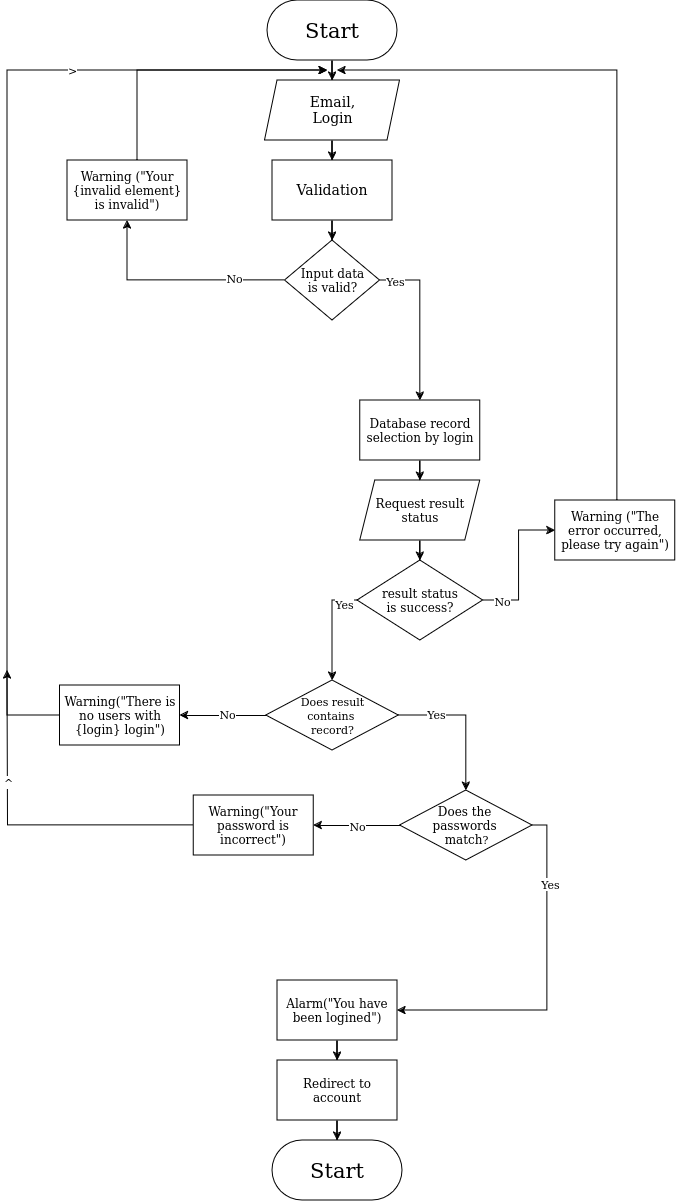

The diagram above was exported from draw.io. Its source (the exported page's mxGraphModel, read from the mxfile embedded in the PNG):
<mxGraphModel dx="459" dy="770" grid="1" gridSize="10" guides="1" tooltips="1" connect="1" arrows="1" fold="1" page="1" pageScale="1" pageWidth="850" pageHeight="1100" math="0" shadow="0">
  <root>
    <mxCell id="0" />
    <mxCell id="1" parent="0" />
    <mxCell id="R6okjfki8fJjkLBU8PFX-6" style="edgeStyle=orthogonalEdgeStyle;rounded=0;orthogonalLoop=1;jettySize=auto;html=1;entryX=0.5;entryY=0;entryDx=0;entryDy=0;" edge="1" parent="1" source="R6okjfki8fJjkLBU8PFX-7" target="R6okjfki8fJjkLBU8PFX-9">
      <mxGeometry relative="1" as="geometry" />
    </mxCell>
    <mxCell id="R6okjfki8fJjkLBU8PFX-7" value="&lt;font style=&quot;font-size: 21px;&quot;&gt;Start&lt;/font&gt;" style="rounded=1;whiteSpace=wrap;html=1;glass=0;shadow=0;arcSize=50;" vertex="1" parent="1">
      <mxGeometry x="370" y="10" width="130" height="60" as="geometry" />
    </mxCell>
    <mxCell id="R6okjfki8fJjkLBU8PFX-8" value="" style="edgeStyle=orthogonalEdgeStyle;rounded=0;orthogonalLoop=1;jettySize=auto;html=1;" edge="1" parent="1" source="R6okjfki8fJjkLBU8PFX-9" target="R6okjfki8fJjkLBU8PFX-11">
      <mxGeometry relative="1" as="geometry" />
    </mxCell>
    <mxCell id="R6okjfki8fJjkLBU8PFX-9" value="&lt;div&gt;&lt;font style=&quot;font-size: 14px;&quot;&gt;Email,&lt;/font&gt;&lt;/div&gt;&lt;div&gt;&lt;font style=&quot;font-size: 14px;&quot;&gt;Login&lt;/font&gt;&lt;/div&gt;" style="shape=parallelogram;perimeter=parallelogramPerimeter;whiteSpace=wrap;html=1;fixedSize=1;size=12.5;" vertex="1" parent="1">
      <mxGeometry x="367.5" y="90" width="135" height="60" as="geometry" />
    </mxCell>
    <mxCell id="R6okjfki8fJjkLBU8PFX-10" style="edgeStyle=orthogonalEdgeStyle;rounded=0;orthogonalLoop=1;jettySize=auto;html=1;entryX=0.5;entryY=0;entryDx=0;entryDy=0;" edge="1" parent="1" source="R6okjfki8fJjkLBU8PFX-11" target="R6okjfki8fJjkLBU8PFX-27">
      <mxGeometry relative="1" as="geometry" />
    </mxCell>
    <mxCell id="R6okjfki8fJjkLBU8PFX-11" value="&lt;font style=&quot;font-size: 14px;&quot;&gt;Validation&lt;br&gt;&lt;/font&gt;" style="whiteSpace=wrap;html=1;" vertex="1" parent="1">
      <mxGeometry x="375" y="170" width="120" height="60" as="geometry" />
    </mxCell>
    <mxCell id="R6okjfki8fJjkLBU8PFX-12" value="" style="edgeStyle=orthogonalEdgeStyle;rounded=0;orthogonalLoop=1;jettySize=auto;html=1;" edge="1" parent="1" source="R6okjfki8fJjkLBU8PFX-13" target="R6okjfki8fJjkLBU8PFX-15">
      <mxGeometry relative="1" as="geometry" />
    </mxCell>
    <mxCell id="R6okjfki8fJjkLBU8PFX-13" value="Database record selection by login" style="whiteSpace=wrap;html=1;" vertex="1" parent="1">
      <mxGeometry x="462.81" y="410" width="120" height="60" as="geometry" />
    </mxCell>
    <mxCell id="R6okjfki8fJjkLBU8PFX-14" value="" style="edgeStyle=orthogonalEdgeStyle;rounded=0;orthogonalLoop=1;jettySize=auto;html=1;" edge="1" parent="1" source="R6okjfki8fJjkLBU8PFX-15" target="R6okjfki8fJjkLBU8PFX-20">
      <mxGeometry relative="1" as="geometry" />
    </mxCell>
    <mxCell id="R6okjfki8fJjkLBU8PFX-15" value="&lt;div&gt;Request result&lt;/div&gt;&lt;div&gt;status&lt;br&gt;&lt;/div&gt;" style="shape=parallelogram;perimeter=parallelogramPerimeter;whiteSpace=wrap;html=1;fixedSize=1;size=15;" vertex="1" parent="1">
      <mxGeometry x="462.81" y="490" width="120" height="60" as="geometry" />
    </mxCell>
    <mxCell id="R6okjfki8fJjkLBU8PFX-16" style="edgeStyle=orthogonalEdgeStyle;rounded=0;orthogonalLoop=1;jettySize=auto;html=1;" edge="1" parent="1" source="R6okjfki8fJjkLBU8PFX-20" target="R6okjfki8fJjkLBU8PFX-22">
      <mxGeometry relative="1" as="geometry">
        <mxPoint x="685" y="269.9999999999999" as="targetPoint" />
      </mxGeometry>
    </mxCell>
    <mxCell id="R6okjfki8fJjkLBU8PFX-17" value="&lt;div&gt;No&lt;/div&gt;" style="edgeLabel;html=1;align=center;verticalAlign=middle;resizable=0;points=[];" vertex="1" connectable="0" parent="R6okjfki8fJjkLBU8PFX-16">
      <mxGeometry x="-0.7344" relative="1" as="geometry">
        <mxPoint as="offset" />
      </mxGeometry>
    </mxCell>
    <mxCell id="R6okjfki8fJjkLBU8PFX-18" value="" style="edgeStyle=orthogonalEdgeStyle;rounded=0;orthogonalLoop=1;jettySize=auto;html=1;entryX=0.5;entryY=0;entryDx=0;entryDy=0;" edge="1" parent="1" target="R6okjfki8fJjkLBU8PFX-36">
      <mxGeometry relative="1" as="geometry">
        <mxPoint x="480.00000000000045" y="610.0000000000002" as="sourcePoint" />
        <mxPoint x="435" y="680.0000000000002" as="targetPoint" />
        <Array as="points">
          <mxPoint x="435" y="610" />
        </Array>
      </mxGeometry>
    </mxCell>
    <mxCell id="R6okjfki8fJjkLBU8PFX-19" value="Yes" style="edgeLabel;html=1;align=center;verticalAlign=middle;resizable=0;points=[];" vertex="1" connectable="0" parent="R6okjfki8fJjkLBU8PFX-18">
      <mxGeometry x="-0.46" y="3" relative="1" as="geometry">
        <mxPoint as="offset" />
      </mxGeometry>
    </mxCell>
    <mxCell id="R6okjfki8fJjkLBU8PFX-20" value="result status &lt;br&gt;is success?" style="rhombus;whiteSpace=wrap;html=1;" vertex="1" parent="1">
      <mxGeometry x="460" y="570" width="125.62" height="80" as="geometry" />
    </mxCell>
    <mxCell id="R6okjfki8fJjkLBU8PFX-21" style="edgeStyle=orthogonalEdgeStyle;rounded=0;orthogonalLoop=1;jettySize=auto;html=1;" edge="1" parent="1" source="R6okjfki8fJjkLBU8PFX-22">
      <mxGeometry relative="1" as="geometry">
        <mxPoint x="440" y="80" as="targetPoint" />
        <Array as="points">
          <mxPoint x="720" y="80" />
        </Array>
      </mxGeometry>
    </mxCell>
    <mxCell id="R6okjfki8fJjkLBU8PFX-22" value="Warning (&quot;The error occurred, please try again&quot;)" style="rounded=0;whiteSpace=wrap;html=1;" vertex="1" parent="1">
      <mxGeometry x="657.81" y="509.9999999999999" width="120" height="60" as="geometry" />
    </mxCell>
    <mxCell id="R6okjfki8fJjkLBU8PFX-23" style="edgeStyle=orthogonalEdgeStyle;rounded=0;orthogonalLoop=1;jettySize=auto;html=1;entryX=0.5;entryY=0;entryDx=0;entryDy=0;" edge="1" parent="1" source="R6okjfki8fJjkLBU8PFX-27" target="R6okjfki8fJjkLBU8PFX-13">
      <mxGeometry relative="1" as="geometry">
        <Array as="points">
          <mxPoint x="523" y="290" />
        </Array>
      </mxGeometry>
    </mxCell>
    <mxCell id="R6okjfki8fJjkLBU8PFX-24" value="&lt;div&gt;Yes&lt;/div&gt;" style="edgeLabel;html=1;align=center;verticalAlign=middle;resizable=0;points=[];" vertex="1" connectable="0" parent="R6okjfki8fJjkLBU8PFX-23">
      <mxGeometry x="-0.8149" relative="1" as="geometry">
        <mxPoint as="offset" />
      </mxGeometry>
    </mxCell>
    <mxCell id="R6okjfki8fJjkLBU8PFX-25" style="edgeStyle=orthogonalEdgeStyle;rounded=0;orthogonalLoop=1;jettySize=auto;html=1;" edge="1" parent="1" source="R6okjfki8fJjkLBU8PFX-27" target="R6okjfki8fJjkLBU8PFX-29">
      <mxGeometry relative="1" as="geometry">
        <mxPoint x="240" y="190" as="targetPoint" />
      </mxGeometry>
    </mxCell>
    <mxCell id="R6okjfki8fJjkLBU8PFX-26" value="&lt;div&gt;No&lt;/div&gt;" style="edgeLabel;html=1;align=center;verticalAlign=middle;resizable=0;points=[];" vertex="1" connectable="0" parent="R6okjfki8fJjkLBU8PFX-25">
      <mxGeometry x="-0.528" y="-3" relative="1" as="geometry">
        <mxPoint as="offset" />
      </mxGeometry>
    </mxCell>
    <mxCell id="R6okjfki8fJjkLBU8PFX-27" value="&lt;div&gt;Input data&lt;/div&gt;&lt;div&gt;is valid?&lt;br&gt;&lt;/div&gt;" style="rhombus;whiteSpace=wrap;html=1;" vertex="1" parent="1">
      <mxGeometry x="387.5" y="250" width="95" height="80" as="geometry" />
    </mxCell>
    <mxCell id="R6okjfki8fJjkLBU8PFX-28" style="edgeStyle=orthogonalEdgeStyle;rounded=0;orthogonalLoop=1;jettySize=auto;html=1;" edge="1" parent="1" source="R6okjfki8fJjkLBU8PFX-29">
      <mxGeometry relative="1" as="geometry">
        <mxPoint x="430" y="80" as="targetPoint" />
        <Array as="points">
          <mxPoint x="240" y="80" />
        </Array>
      </mxGeometry>
    </mxCell>
    <mxCell id="R6okjfki8fJjkLBU8PFX-29" value="Warning (&quot;Your {invalid element} is invalid&quot;)" style="rounded=0;whiteSpace=wrap;html=1;" vertex="1" parent="1">
      <mxGeometry x="170" y="170" width="120" height="60" as="geometry" />
    </mxCell>
    <mxCell id="R6okjfki8fJjkLBU8PFX-30" value="" style="edgeStyle=orthogonalEdgeStyle;rounded=0;orthogonalLoop=1;jettySize=auto;html=1;" edge="1" parent="1" source="R6okjfki8fJjkLBU8PFX-31" target="R6okjfki8fJjkLBU8PFX-33">
      <mxGeometry relative="1" as="geometry" />
    </mxCell>
    <mxCell id="R6okjfki8fJjkLBU8PFX-31" value="Alarm(&quot;You have been logined&quot;)" style="whiteSpace=wrap;html=1;" vertex="1" parent="1">
      <mxGeometry x="380" y="990" width="120" height="60" as="geometry" />
    </mxCell>
    <mxCell id="R6okjfki8fJjkLBU8PFX-32" style="edgeStyle=orthogonalEdgeStyle;rounded=0;orthogonalLoop=1;jettySize=auto;html=1;entryX=0.5;entryY=0;entryDx=0;entryDy=0;" edge="1" parent="1" source="R6okjfki8fJjkLBU8PFX-33" target="R6okjfki8fJjkLBU8PFX-34">
      <mxGeometry relative="1" as="geometry" />
    </mxCell>
    <mxCell id="R6okjfki8fJjkLBU8PFX-33" value="Redirect to account" style="whiteSpace=wrap;html=1;" vertex="1" parent="1">
      <mxGeometry x="380" y="1070" width="120" height="60" as="geometry" />
    </mxCell>
    <mxCell id="R6okjfki8fJjkLBU8PFX-34" value="&lt;font style=&quot;font-size: 21px;&quot;&gt;Start&lt;/font&gt;" style="rounded=1;whiteSpace=wrap;html=1;glass=0;shadow=0;arcSize=50;" vertex="1" parent="1">
      <mxGeometry x="375" y="1150" width="130" height="60" as="geometry" />
    </mxCell>
    <mxCell id="R6okjfki8fJjkLBU8PFX-38" style="edgeStyle=orthogonalEdgeStyle;rounded=0;orthogonalLoop=1;jettySize=auto;html=1;exitX=0;exitY=0.5;exitDx=0;exitDy=0;" edge="1" parent="1" source="R6okjfki8fJjkLBU8PFX-40">
      <mxGeometry relative="1" as="geometry">
        <mxPoint x="430" y="80" as="targetPoint" />
        <mxPoint x="120" y="730" as="sourcePoint" />
        <Array as="points">
          <mxPoint x="110" y="725" />
          <mxPoint x="110" y="80" />
        </Array>
      </mxGeometry>
    </mxCell>
    <mxCell id="R6okjfki8fJjkLBU8PFX-42" value="&amp;gt;" style="edgeLabel;html=1;align=center;verticalAlign=middle;resizable=0;points=[];" vertex="1" connectable="0" parent="R6okjfki8fJjkLBU8PFX-38">
      <mxGeometry x="0.4985" y="1" relative="1" as="geometry">
        <mxPoint as="offset" />
      </mxGeometry>
    </mxCell>
    <mxCell id="R6okjfki8fJjkLBU8PFX-41" value="" style="edgeStyle=orthogonalEdgeStyle;rounded=0;orthogonalLoop=1;jettySize=auto;html=1;" edge="1" parent="1" source="R6okjfki8fJjkLBU8PFX-36" target="R6okjfki8fJjkLBU8PFX-40">
      <mxGeometry relative="1" as="geometry" />
    </mxCell>
    <mxCell id="R6okjfki8fJjkLBU8PFX-49" value="No" style="edgeLabel;html=1;align=center;verticalAlign=middle;resizable=0;points=[];" vertex="1" connectable="0" parent="R6okjfki8fJjkLBU8PFX-41">
      <mxGeometry x="-0.1014" y="-2" relative="1" as="geometry">
        <mxPoint as="offset" />
      </mxGeometry>
    </mxCell>
    <mxCell id="R6okjfki8fJjkLBU8PFX-44" value="" style="edgeStyle=orthogonalEdgeStyle;rounded=0;orthogonalLoop=1;jettySize=auto;html=1;" edge="1" parent="1" source="R6okjfki8fJjkLBU8PFX-36" target="R6okjfki8fJjkLBU8PFX-43">
      <mxGeometry relative="1" as="geometry" />
    </mxCell>
    <mxCell id="R6okjfki8fJjkLBU8PFX-50" value="Yes" style="edgeLabel;html=1;align=center;verticalAlign=middle;resizable=0;points=[];" vertex="1" connectable="0" parent="R6okjfki8fJjkLBU8PFX-44">
      <mxGeometry x="-0.4861" y="2" relative="1" as="geometry">
        <mxPoint as="offset" />
      </mxGeometry>
    </mxCell>
    <mxCell id="R6okjfki8fJjkLBU8PFX-36" value="&lt;div align=&quot;center&quot;&gt;&lt;font style=&quot;font-size: 11px;&quot;&gt;Does result&lt;/font&gt;&lt;br&gt;&lt;font style=&quot;font-size: 11px;&quot;&gt;contains&amp;nbsp;&lt;/font&gt;&lt;/div&gt;&lt;div align=&quot;center&quot;&gt;&lt;font style=&quot;font-size: 11px;&quot;&gt;record?&lt;/font&gt;&lt;/div&gt;" style="rhombus;whiteSpace=wrap;html=1;align=center;" vertex="1" parent="1">
      <mxGeometry x="368.75" y="690" width="132.5" height="70" as="geometry" />
    </mxCell>
    <mxCell id="R6okjfki8fJjkLBU8PFX-40" value="Warning(&quot;There is no users with {login} login&quot;)" style="whiteSpace=wrap;html=1;" vertex="1" parent="1">
      <mxGeometry x="162.5" y="695" width="120" height="60" as="geometry" />
    </mxCell>
    <mxCell id="R6okjfki8fJjkLBU8PFX-46" value="" style="edgeStyle=orthogonalEdgeStyle;rounded=0;orthogonalLoop=1;jettySize=auto;html=1;" edge="1" parent="1" source="R6okjfki8fJjkLBU8PFX-43" target="R6okjfki8fJjkLBU8PFX-45">
      <mxGeometry relative="1" as="geometry" />
    </mxCell>
    <mxCell id="R6okjfki8fJjkLBU8PFX-51" value="No" style="edgeLabel;html=1;align=center;verticalAlign=middle;resizable=0;points=[];" vertex="1" connectable="0" parent="R6okjfki8fJjkLBU8PFX-46">
      <mxGeometry x="-0.0044" relative="1" as="geometry">
        <mxPoint as="offset" />
      </mxGeometry>
    </mxCell>
    <mxCell id="R6okjfki8fJjkLBU8PFX-52" style="edgeStyle=orthogonalEdgeStyle;rounded=0;orthogonalLoop=1;jettySize=auto;html=1;" edge="1" parent="1" source="R6okjfki8fJjkLBU8PFX-43" target="R6okjfki8fJjkLBU8PFX-31">
      <mxGeometry relative="1" as="geometry">
        <Array as="points">
          <mxPoint x="650" y="835" />
          <mxPoint x="650" y="1020" />
        </Array>
      </mxGeometry>
    </mxCell>
    <mxCell id="R6okjfki8fJjkLBU8PFX-53" value="Yes" style="edgeLabel;html=1;align=center;verticalAlign=middle;resizable=0;points=[];" vertex="1" connectable="0" parent="R6okjfki8fJjkLBU8PFX-52">
      <mxGeometry x="-0.5845" y="2" relative="1" as="geometry">
        <mxPoint as="offset" />
      </mxGeometry>
    </mxCell>
    <mxCell id="R6okjfki8fJjkLBU8PFX-43" value="&lt;div align=&quot;center&quot;&gt;Does the&amp;nbsp;&lt;/div&gt;&lt;div align=&quot;center&quot;&gt;passwords&amp;nbsp;&lt;/div&gt;&lt;div align=&quot;center&quot;&gt;match&lt;font style=&quot;font-size: 11px;&quot;&gt;?&lt;/font&gt;&lt;/div&gt;" style="rhombus;whiteSpace=wrap;html=1;align=center;" vertex="1" parent="1">
      <mxGeometry x="502.5" y="800" width="132.5" height="70" as="geometry" />
    </mxCell>
    <mxCell id="R6okjfki8fJjkLBU8PFX-47" style="edgeStyle=orthogonalEdgeStyle;rounded=0;orthogonalLoop=1;jettySize=auto;html=1;" edge="1" parent="1" source="R6okjfki8fJjkLBU8PFX-45">
      <mxGeometry relative="1" as="geometry">
        <mxPoint x="110" y="680" as="targetPoint" />
      </mxGeometry>
    </mxCell>
    <mxCell id="R6okjfki8fJjkLBU8PFX-48" value="^" style="edgeLabel;html=1;align=center;verticalAlign=middle;resizable=0;points=[];" vertex="1" connectable="0" parent="R6okjfki8fJjkLBU8PFX-47">
      <mxGeometry x="0.3441" relative="1" as="geometry">
        <mxPoint as="offset" />
      </mxGeometry>
    </mxCell>
    <mxCell id="R6okjfki8fJjkLBU8PFX-45" value="Warning(&quot;Your password is incorrect&quot;)" style="whiteSpace=wrap;html=1;" vertex="1" parent="1">
      <mxGeometry x="296.25" y="805" width="120" height="60" as="geometry" />
    </mxCell>
  </root>
</mxGraphModel>